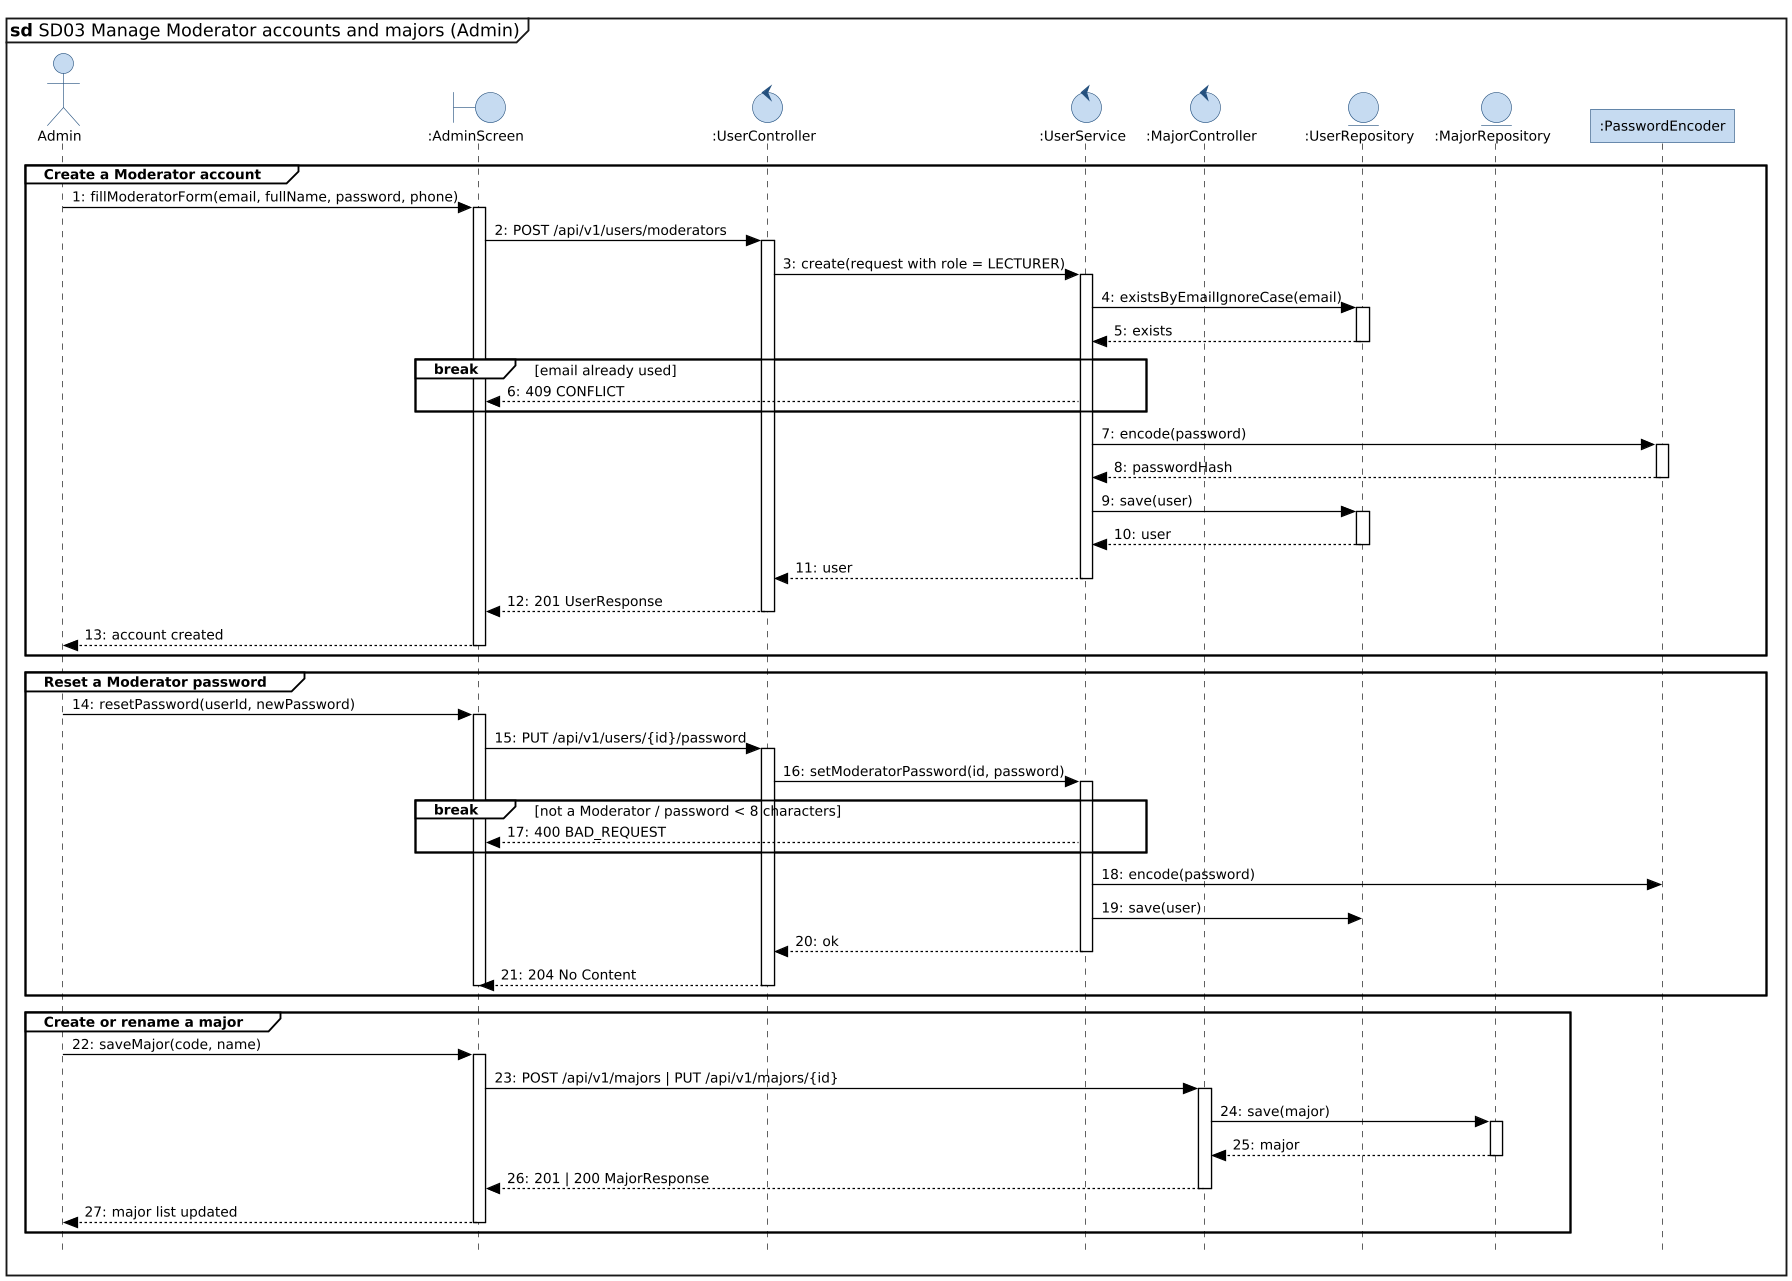

The diagram above was rendered by PlantUML. Its source (embedded in the PNG):
@startuml SD03-manage-moderators-majors
!include _vp-style.iuml
mainframe **sd** SD03 Manage Moderator accounts and majors (Admin)

actor Admin as A
boundary ":AdminScreen" as UI
control ":UserController" as UC
control ":UserService" as US
control ":MajorController" as MC
entity ":UserRepository" as UR
entity ":MajorRepository" as MR
participant ":PasswordEncoder" as PE

group Create a Moderator account
  A -> UI : fillModeratorForm(email, fullName, password, phone)
  activate UI
  UI -> UC : POST /api/v1/users/moderators
  activate UC
  UC -> US : create(request with role = LECTURER)
  activate US
  US -> UR : existsByEmailIgnoreCase(email)
  activate UR
  UR --> US : exists
  deactivate UR
  break email already used
    US --> UI : 409 CONFLICT
  end
  US -> PE : encode(password)
  activate PE
  PE --> US : passwordHash
  deactivate PE
  US -> UR : save(user)
  activate UR
  UR --> US : user
  deactivate UR
  US --> UC : user
  deactivate US
  UC --> UI : 201 UserResponse
  deactivate UC
  UI --> A : account created
  deactivate UI
end

group Reset a Moderator password
  A -> UI : resetPassword(userId, newPassword)
  activate UI
  UI -> UC : PUT /api/v1/users/{id}/password
  activate UC
  UC -> US : setModeratorPassword(id, password)
  activate US
  break not a Moderator / password < 8 characters
    US --> UI : 400 BAD_REQUEST
  end
  US -> PE : encode(password)
  US -> UR : save(user)
  US --> UC : ok
  deactivate US
  UC --> UI : 204 No Content
  deactivate UC
  deactivate UI
end

group Create or rename a major
  A -> UI : saveMajor(code, name)
  activate UI
  UI -> MC : POST /api/v1/majors | PUT /api/v1/majors/{id}
  activate MC
  MC -> MR : save(major)
  activate MR
  MR --> MC : major
  deactivate MR
  MC --> UI : 201 | 200 MajorResponse
  deactivate MC
  UI --> A : major list updated
  deactivate UI
end
@enduml